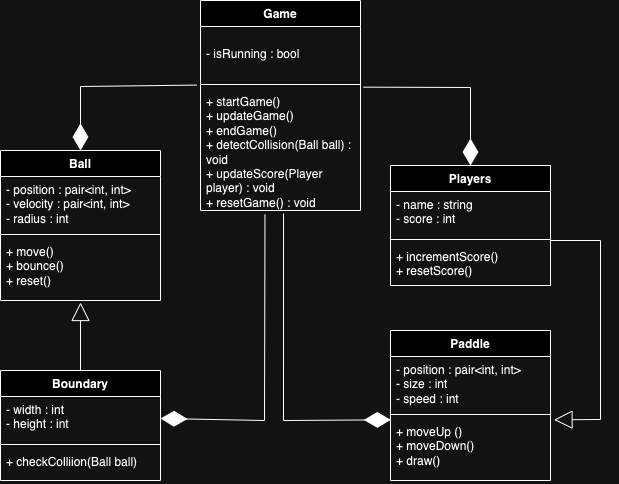

The diagram above was exported from draw.io. Its source (the exported page's mxGraphModel, read from the mxfile embedded in the PNG):
<mxGraphModel dx="1257" dy="637" grid="1" gridSize="10" guides="1" tooltips="1" connect="1" arrows="1" fold="1" page="1" pageScale="1" pageWidth="850" pageHeight="1100" math="0" shadow="0">
  <root>
    <mxCell id="0" />
    <mxCell id="1" parent="0" />
    <mxCell id="b2-Ats3Wi1yi27yUda-B-20" value="Game" style="swimlane;fontStyle=1;align=center;verticalAlign=top;childLayout=stackLayout;horizontal=1;startSize=26;horizontalStack=0;resizeParent=1;resizeParentMax=0;resizeLast=0;collapsible=1;marginBottom=0;whiteSpace=wrap;html=1;" parent="1" vertex="1">
      <mxGeometry x="340" y="50" width="160" height="210" as="geometry" />
    </mxCell>
    <mxCell id="b2-Ats3Wi1yi27yUda-B-21" value="&lt;br&gt;&lt;div&gt;&lt;span style=&quot;background-color: initial;&quot;&gt;- isRunning : bool&lt;/span&gt;&lt;/div&gt;" style="text;strokeColor=none;fillColor=none;align=left;verticalAlign=top;spacingLeft=4;spacingRight=4;overflow=hidden;rotatable=0;points=[[0,0.5],[1,0.5]];portConstraint=eastwest;whiteSpace=wrap;html=1;" parent="b2-Ats3Wi1yi27yUda-B-20" vertex="1">
      <mxGeometry y="26" width="160" height="54" as="geometry" />
    </mxCell>
    <mxCell id="b2-Ats3Wi1yi27yUda-B-22" value="" style="line;strokeWidth=1;fillColor=none;align=left;verticalAlign=middle;spacingTop=-1;spacingLeft=3;spacingRight=3;rotatable=0;labelPosition=right;points=[];portConstraint=eastwest;strokeColor=inherit;" parent="b2-Ats3Wi1yi27yUda-B-20" vertex="1">
      <mxGeometry y="80" width="160" height="8" as="geometry" />
    </mxCell>
    <mxCell id="b2-Ats3Wi1yi27yUda-B-23" value="+ startGame()&lt;div&gt;+ updateGame()&amp;nbsp;&amp;nbsp;&lt;/div&gt;&lt;div&gt;+ endGame()&amp;nbsp;&amp;nbsp;&lt;/div&gt;&lt;div&gt;+ detectCollision(Ball ball) : void&lt;/div&gt;&lt;div&gt;+ updateScore(Player player) : void&lt;br/&gt;+ resetGame() : void&lt;/div&gt;" style="text;strokeColor=none;fillColor=none;align=left;verticalAlign=top;spacingLeft=4;spacingRight=4;overflow=hidden;rotatable=0;points=[[0,0.5],[1,0.5]];portConstraint=eastwest;whiteSpace=wrap;html=1;" parent="b2-Ats3Wi1yi27yUda-B-20" vertex="1">
      <mxGeometry y="88" width="160" height="122" as="geometry" />
    </mxCell>
    <mxCell id="b2-Ats3Wi1yi27yUda-B-24" value="Paddle" style="swimlane;fontStyle=1;align=center;verticalAlign=top;childLayout=stackLayout;horizontal=1;startSize=26;horizontalStack=0;resizeParent=1;resizeParentMax=0;resizeLast=0;collapsible=1;marginBottom=0;whiteSpace=wrap;html=1;" parent="1" vertex="1">
      <mxGeometry x="530" y="380" width="160" height="150" as="geometry" />
    </mxCell>
    <mxCell id="b2-Ats3Wi1yi27yUda-B-25" value="- position : pair&amp;lt;int, int&amp;gt;&lt;div&gt;- size : int&amp;nbsp;&lt;/div&gt;&lt;div&gt;- speed : int&lt;/div&gt;" style="text;strokeColor=none;fillColor=none;align=left;verticalAlign=top;spacingLeft=4;spacingRight=4;overflow=hidden;rotatable=0;points=[[0,0.5],[1,0.5]];portConstraint=eastwest;whiteSpace=wrap;html=1;" parent="b2-Ats3Wi1yi27yUda-B-24" vertex="1">
      <mxGeometry y="26" width="160" height="54" as="geometry" />
    </mxCell>
    <mxCell id="b2-Ats3Wi1yi27yUda-B-26" value="" style="line;strokeWidth=1;fillColor=none;align=left;verticalAlign=middle;spacingTop=-1;spacingLeft=3;spacingRight=3;rotatable=0;labelPosition=right;points=[];portConstraint=eastwest;strokeColor=inherit;" parent="b2-Ats3Wi1yi27yUda-B-24" vertex="1">
      <mxGeometry y="80" width="160" height="8" as="geometry" />
    </mxCell>
    <mxCell id="b2-Ats3Wi1yi27yUda-B-27" value="+ moveUp ()&lt;div&gt;+ moveDown()&lt;/div&gt;&lt;div&gt;+ draw()&lt;/div&gt;" style="text;strokeColor=none;fillColor=none;align=left;verticalAlign=top;spacingLeft=4;spacingRight=4;overflow=hidden;rotatable=0;points=[[0,0.5],[1,0.5]];portConstraint=eastwest;whiteSpace=wrap;html=1;" parent="b2-Ats3Wi1yi27yUda-B-24" vertex="1">
      <mxGeometry y="88" width="160" height="62" as="geometry" />
    </mxCell>
    <mxCell id="b2-Ats3Wi1yi27yUda-B-28" value="Ball" style="swimlane;fontStyle=1;align=center;verticalAlign=top;childLayout=stackLayout;horizontal=1;startSize=26;horizontalStack=0;resizeParent=1;resizeParentMax=0;resizeLast=0;collapsible=1;marginBottom=0;whiteSpace=wrap;html=1;" parent="1" vertex="1">
      <mxGeometry x="140" y="200.00000000000003" width="160" height="150" as="geometry" />
    </mxCell>
    <mxCell id="b2-Ats3Wi1yi27yUda-B-29" value="&lt;div&gt;- position : pair&amp;lt;int, int&amp;gt;&amp;nbsp;&lt;/div&gt;&lt;div&gt;- velocity : pair&amp;lt;int, int&amp;gt;&amp;nbsp;&lt;/div&gt;&lt;div&gt;- radius : int&amp;nbsp;&lt;/div&gt;" style="text;strokeColor=none;fillColor=none;align=left;verticalAlign=top;spacingLeft=4;spacingRight=4;overflow=hidden;rotatable=0;points=[[0,0.5],[1,0.5]];portConstraint=eastwest;whiteSpace=wrap;html=1;" parent="b2-Ats3Wi1yi27yUda-B-28" vertex="1">
      <mxGeometry y="26" width="160" height="54" as="geometry" />
    </mxCell>
    <mxCell id="b2-Ats3Wi1yi27yUda-B-30" value="" style="line;strokeWidth=1;fillColor=none;align=left;verticalAlign=middle;spacingTop=-1;spacingLeft=3;spacingRight=3;rotatable=0;labelPosition=right;points=[];portConstraint=eastwest;strokeColor=inherit;" parent="b2-Ats3Wi1yi27yUda-B-28" vertex="1">
      <mxGeometry y="80" width="160" height="8" as="geometry" />
    </mxCell>
    <mxCell id="b2-Ats3Wi1yi27yUda-B-31" value="+ move()&lt;div&gt;&lt;span style=&quot;background-color: initial;&quot;&gt;+ bounce()&lt;/span&gt;&lt;div&gt;+ reset()&lt;/div&gt;&lt;/div&gt;" style="text;strokeColor=none;fillColor=none;align=left;verticalAlign=top;spacingLeft=4;spacingRight=4;overflow=hidden;rotatable=0;points=[[0,0.5],[1,0.5]];portConstraint=eastwest;whiteSpace=wrap;html=1;" parent="b2-Ats3Wi1yi27yUda-B-28" vertex="1">
      <mxGeometry y="88" width="160" height="62" as="geometry" />
    </mxCell>
    <mxCell id="b2-Ats3Wi1yi27yUda-B-32" value="Players" style="swimlane;fontStyle=1;align=center;verticalAlign=top;childLayout=stackLayout;horizontal=1;startSize=26;horizontalStack=0;resizeParent=1;resizeParentMax=0;resizeLast=0;collapsible=1;marginBottom=0;whiteSpace=wrap;html=1;" parent="1" vertex="1">
      <mxGeometry x="530" y="215" width="160" height="120" as="geometry" />
    </mxCell>
    <mxCell id="b2-Ats3Wi1yi27yUda-B-33" value="- name : string&lt;div&gt;- score : int&lt;/div&gt;&lt;div&gt;&lt;br&gt;&lt;/div&gt;" style="text;strokeColor=none;fillColor=none;align=left;verticalAlign=top;spacingLeft=4;spacingRight=4;overflow=hidden;rotatable=0;points=[[0,0.5],[1,0.5]];portConstraint=eastwest;whiteSpace=wrap;html=1;" parent="b2-Ats3Wi1yi27yUda-B-32" vertex="1">
      <mxGeometry y="26" width="160" height="44" as="geometry" />
    </mxCell>
    <mxCell id="b2-Ats3Wi1yi27yUda-B-34" value="" style="line;strokeWidth=1;fillColor=none;align=left;verticalAlign=middle;spacingTop=-1;spacingLeft=3;spacingRight=3;rotatable=0;labelPosition=right;points=[];portConstraint=eastwest;strokeColor=inherit;" parent="b2-Ats3Wi1yi27yUda-B-32" vertex="1">
      <mxGeometry y="70" width="160" height="8" as="geometry" />
    </mxCell>
    <mxCell id="b2-Ats3Wi1yi27yUda-B-35" value="+ incrementScore()&lt;div&gt;+ resetScore()&lt;/div&gt;" style="text;strokeColor=none;fillColor=none;align=left;verticalAlign=top;spacingLeft=4;spacingRight=4;overflow=hidden;rotatable=0;points=[[0,0.5],[1,0.5]];portConstraint=eastwest;whiteSpace=wrap;html=1;" parent="b2-Ats3Wi1yi27yUda-B-32" vertex="1">
      <mxGeometry y="78" width="160" height="42" as="geometry" />
    </mxCell>
    <mxCell id="b2-Ats3Wi1yi27yUda-B-36" value="Boundary" style="swimlane;fontStyle=1;align=center;verticalAlign=top;childLayout=stackLayout;horizontal=1;startSize=26;horizontalStack=0;resizeParent=1;resizeParentMax=0;resizeLast=0;collapsible=1;marginBottom=0;whiteSpace=wrap;html=1;" parent="1" vertex="1">
      <mxGeometry x="140" y="420" width="160" height="110" as="geometry" />
    </mxCell>
    <mxCell id="b2-Ats3Wi1yi27yUda-B-37" value="- width : int&amp;nbsp;&lt;div&gt;- height : int&amp;nbsp;&lt;/div&gt;" style="text;strokeColor=none;fillColor=none;align=left;verticalAlign=top;spacingLeft=4;spacingRight=4;overflow=hidden;rotatable=0;points=[[0,0.5],[1,0.5]];portConstraint=eastwest;whiteSpace=wrap;html=1;" parent="b2-Ats3Wi1yi27yUda-B-36" vertex="1">
      <mxGeometry y="26" width="160" height="44" as="geometry" />
    </mxCell>
    <mxCell id="b2-Ats3Wi1yi27yUda-B-38" value="" style="line;strokeWidth=1;fillColor=none;align=left;verticalAlign=middle;spacingTop=-1;spacingLeft=3;spacingRight=3;rotatable=0;labelPosition=right;points=[];portConstraint=eastwest;strokeColor=inherit;" parent="b2-Ats3Wi1yi27yUda-B-36" vertex="1">
      <mxGeometry y="70" width="160" height="8" as="geometry" />
    </mxCell>
    <mxCell id="b2-Ats3Wi1yi27yUda-B-39" value="+ checkColliion(Ball ball)&lt;div&gt;&lt;br&gt;&lt;/div&gt;" style="text;strokeColor=none;fillColor=none;align=left;verticalAlign=top;spacingLeft=4;spacingRight=4;overflow=hidden;rotatable=0;points=[[0,0.5],[1,0.5]];portConstraint=eastwest;whiteSpace=wrap;html=1;" parent="b2-Ats3Wi1yi27yUda-B-36" vertex="1">
      <mxGeometry y="78" width="160" height="32" as="geometry" />
    </mxCell>
    <mxCell id="g90OKPofcEx5eLRlNc1q-7" value="" style="endArrow=diamondThin;endFill=1;endSize=24;html=1;rounded=0;entryX=0.5;entryY=0;entryDx=0;entryDy=0;exitX=-0.024;exitY=-0.028;exitDx=0;exitDy=0;exitPerimeter=0;" parent="1" source="b2-Ats3Wi1yi27yUda-B-23" target="b2-Ats3Wi1yi27yUda-B-28" edge="1">
      <mxGeometry width="160" relative="1" as="geometry">
        <mxPoint x="130" y="100" as="sourcePoint" />
        <mxPoint x="290" y="100" as="targetPoint" />
        <Array as="points">
          <mxPoint x="220" y="136" />
        </Array>
      </mxGeometry>
    </mxCell>
    <mxCell id="g90OKPofcEx5eLRlNc1q-8" value="" style="endArrow=diamondThin;endFill=1;endSize=24;html=1;rounded=0;exitX=0.403;exitY=1.034;exitDx=0;exitDy=0;exitPerimeter=0;entryX=1;entryY=0.5;entryDx=0;entryDy=0;" parent="1" source="b2-Ats3Wi1yi27yUda-B-23" target="b2-Ats3Wi1yi27yUda-B-37" edge="1">
      <mxGeometry width="160" relative="1" as="geometry">
        <mxPoint x="320" y="380" as="sourcePoint" />
        <mxPoint x="480" y="380" as="targetPoint" />
        <Array as="points">
          <mxPoint x="404" y="470" />
        </Array>
      </mxGeometry>
    </mxCell>
    <mxCell id="gN6amVRNQ0lUaF1q6Rso-6" value="" style="endArrow=block;endSize=16;endFill=0;html=1;rounded=0;exitX=0.5;exitY=0;exitDx=0;exitDy=0;" edge="1" parent="1" source="b2-Ats3Wi1yi27yUda-B-36">
      <mxGeometry width="160" relative="1" as="geometry">
        <mxPoint x="190" y="400" as="sourcePoint" />
        <mxPoint x="220" y="352" as="targetPoint" />
      </mxGeometry>
    </mxCell>
    <mxCell id="gN6amVRNQ0lUaF1q6Rso-7" value="" style="endArrow=diamondThin;endFill=1;endSize=24;html=1;rounded=0;exitX=1.019;exitY=-0.011;exitDx=0;exitDy=0;exitPerimeter=0;entryX=0.5;entryY=0;entryDx=0;entryDy=0;" edge="1" parent="1" source="b2-Ats3Wi1yi27yUda-B-23" target="b2-Ats3Wi1yi27yUda-B-32">
      <mxGeometry width="160" relative="1" as="geometry">
        <mxPoint x="520" y="240" as="sourcePoint" />
        <mxPoint x="680" y="240" as="targetPoint" />
        <Array as="points">
          <mxPoint x="610" y="137" />
        </Array>
      </mxGeometry>
    </mxCell>
    <mxCell id="gN6amVRNQ0lUaF1q6Rso-9" value="" style="endArrow=diamondThin;endFill=1;endSize=24;html=1;rounded=0;exitX=0.519;exitY=1.025;exitDx=0;exitDy=0;exitPerimeter=0;entryX=0.002;entryY=0.021;entryDx=0;entryDy=0;entryPerimeter=0;" edge="1" parent="1" source="b2-Ats3Wi1yi27yUda-B-23" target="b2-Ats3Wi1yi27yUda-B-27">
      <mxGeometry width="160" relative="1" as="geometry">
        <mxPoint x="520" y="280" as="sourcePoint" />
        <mxPoint x="680" y="280" as="targetPoint" />
        <Array as="points">
          <mxPoint x="423" y="470" />
        </Array>
      </mxGeometry>
    </mxCell>
    <mxCell id="gN6amVRNQ0lUaF1q6Rso-11" value="" style="endArrow=block;endSize=16;endFill=0;html=1;rounded=0;entryX=1.022;entryY=0.021;entryDx=0;entryDy=0;entryPerimeter=0;" edge="1" parent="1" target="b2-Ats3Wi1yi27yUda-B-27">
      <mxGeometry width="160" relative="1" as="geometry">
        <mxPoint x="690" y="290" as="sourcePoint" />
        <mxPoint x="850" y="290" as="targetPoint" />
        <Array as="points">
          <mxPoint x="740" y="290" />
          <mxPoint x="740" y="469" />
        </Array>
      </mxGeometry>
    </mxCell>
  </root>
</mxGraphModel>